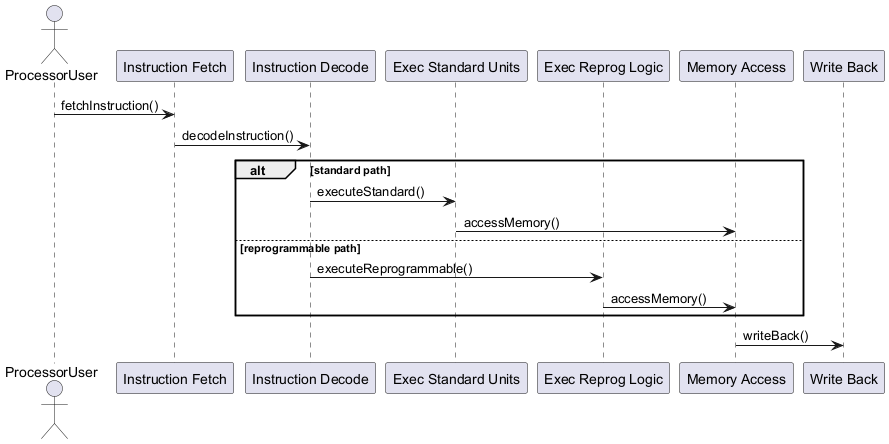

The diagram above was rendered by PlantUML. Its source (embedded in the PNG):
@startuml
actor ProcessorUser
participant IF as "Instruction Fetch"
participant ID as "Instruction Decode"
participant ES as "Exec Standard Units"
participant ER as "Exec Reprog Logic"
participant MA as "Memory Access"
participant WB as "Write Back"

ProcessorUser -> IF : fetchInstruction()
IF -> ID : decodeInstruction()
alt standard path
  ID -> ES : executeStandard()
  ES -> MA : accessMemory()
else reprogrammable path
  ID -> ER : executeReprogrammable()
  ER -> MA : accessMemory()
end
MA -> WB : writeBack()
@enduml